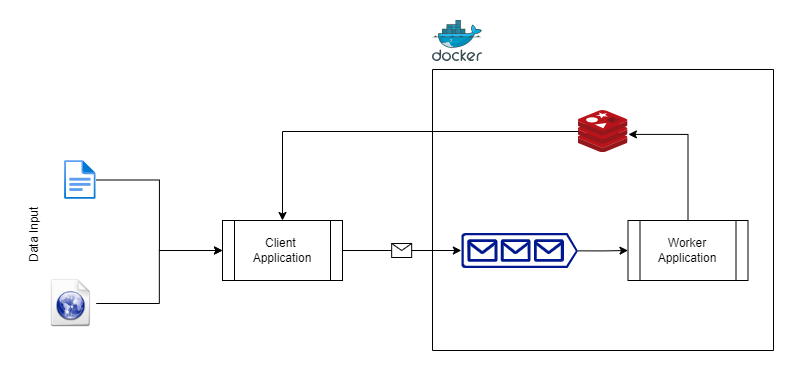

The diagram above was exported from draw.io. Its source (the exported page's mxGraphModel, read from the mxfile embedded in the PNG):
<mxGraphModel dx="1018" dy="515" grid="1" gridSize="10" guides="1" tooltips="1" connect="1" arrows="1" fold="1" page="1" pageScale="1" pageWidth="827" pageHeight="1169" math="0" shadow="0">
  <root>
    <mxCell id="0" />
    <mxCell id="1" parent="0" />
    <mxCell id="R1lVqVJFtYor4k5VkarK-10" style="edgeStyle=orthogonalEdgeStyle;rounded=0;orthogonalLoop=1;jettySize=auto;html=1;entryX=0;entryY=0.5;entryDx=0;entryDy=0;" edge="1" parent="1" source="R1lVqVJFtYor4k5VkarK-4" target="R1lVqVJFtYor4k5VkarK-6">
      <mxGeometry relative="1" as="geometry" />
    </mxCell>
    <mxCell id="R1lVqVJFtYor4k5VkarK-4" value="" style="shape=image;html=1;verticalAlign=top;verticalLabelPosition=bottom;labelBackgroundColor=#ffffff;imageAspect=0;aspect=fixed;image=https://cdn1.iconfinder.com/data/icons/KDE_Crystal_Diamond_2.5_Classical_Mod/128x128/mimetypes/html.png" vertex="1" parent="1">
      <mxGeometry x="45.709999999999994" y="339" width="48" height="48" as="geometry" />
    </mxCell>
    <mxCell id="R1lVqVJFtYor4k5VkarK-8" style="edgeStyle=orthogonalEdgeStyle;rounded=0;orthogonalLoop=1;jettySize=auto;html=1;entryX=0;entryY=0.5;entryDx=0;entryDy=0;" edge="1" parent="1" source="R1lVqVJFtYor4k5VkarK-5" target="R1lVqVJFtYor4k5VkarK-6">
      <mxGeometry relative="1" as="geometry" />
    </mxCell>
    <mxCell id="R1lVqVJFtYor4k5VkarK-5" value="" style="image;aspect=fixed;html=1;points=[];align=center;fontSize=12;image=img/lib/azure2/general/File.svg;" vertex="1" parent="1">
      <mxGeometry x="62.06" y="220" width="31.65" height="39" as="geometry" />
    </mxCell>
    <mxCell id="R1lVqVJFtYor4k5VkarK-6" value="Client&amp;nbsp;&lt;br&gt;Application" style="shape=process;whiteSpace=wrap;html=1;backgroundOutline=1;" vertex="1" parent="1">
      <mxGeometry x="220" y="280" width="120" height="60" as="geometry" />
    </mxCell>
    <mxCell id="R1lVqVJFtYor4k5VkarK-11" value="Data Input" style="text;html=1;strokeColor=none;fillColor=none;align=center;verticalAlign=middle;whiteSpace=wrap;rounded=0;rotation=-90;" vertex="1" parent="1">
      <mxGeometry x="2.059999999999981" y="279" width="60" height="30" as="geometry" />
    </mxCell>
    <mxCell id="R1lVqVJFtYor4k5VkarK-16" value="" style="endArrow=classic;html=1;rounded=0;entryX=0;entryY=0.5;entryDx=0;entryDy=0;entryPerimeter=0;" edge="1" parent="1" source="R1lVqVJFtYor4k5VkarK-6" target="R1lVqVJFtYor4k5VkarK-15">
      <mxGeometry relative="1" as="geometry">
        <mxPoint x="340" y="309" as="sourcePoint" />
        <mxPoint x="410" y="309" as="targetPoint" />
      </mxGeometry>
    </mxCell>
    <mxCell id="R1lVqVJFtYor4k5VkarK-17" value="" style="shape=message;html=1;outlineConnect=0;" vertex="1" parent="R1lVqVJFtYor4k5VkarK-16">
      <mxGeometry width="20" height="14" relative="1" as="geometry">
        <mxPoint x="-10" y="-7" as="offset" />
      </mxGeometry>
    </mxCell>
    <mxCell id="R1lVqVJFtYor4k5VkarK-20" style="edgeStyle=orthogonalEdgeStyle;rounded=0;orthogonalLoop=1;jettySize=auto;html=1;entryX=0.5;entryY=0;entryDx=0;entryDy=0;" edge="1" parent="1" source="R1lVqVJFtYor4k5VkarK-1" target="R1lVqVJFtYor4k5VkarK-6">
      <mxGeometry relative="1" as="geometry" />
    </mxCell>
    <mxCell id="R1lVqVJFtYor4k5VkarK-21" value="" style="group" vertex="1" connectable="0" parent="1">
      <mxGeometry x="430" y="80" width="341" height="330" as="geometry" />
    </mxCell>
    <mxCell id="R1lVqVJFtYor4k5VkarK-2" value="" style="image;sketch=0;aspect=fixed;html=1;points=[];align=center;fontSize=12;image=img/lib/mscae/Docker.svg;" vertex="1" parent="R1lVqVJFtYor4k5VkarK-21">
      <mxGeometry width="50" height="41" as="geometry" />
    </mxCell>
    <mxCell id="R1lVqVJFtYor4k5VkarK-12" value="" style="swimlane;startSize=0;" vertex="1" parent="R1lVqVJFtYor4k5VkarK-21">
      <mxGeometry y="49" width="341" height="281" as="geometry">
        <mxRectangle y="49" width="50" height="40" as="alternateBounds" />
      </mxGeometry>
    </mxCell>
    <mxCell id="R1lVqVJFtYor4k5VkarK-1" value="" style="image;sketch=0;aspect=fixed;html=1;points=[];align=center;fontSize=12;image=img/lib/mscae/Cache_Redis_Product.svg;" vertex="1" parent="R1lVqVJFtYor4k5VkarK-12">
      <mxGeometry x="145.5" y="41" width="50" height="42" as="geometry" />
    </mxCell>
    <mxCell id="R1lVqVJFtYor4k5VkarK-13" value="Worker Application" style="shape=process;whiteSpace=wrap;html=1;backgroundOutline=1;" vertex="1" parent="R1lVqVJFtYor4k5VkarK-12">
      <mxGeometry x="195.5" y="151" width="120" height="60" as="geometry" />
    </mxCell>
    <mxCell id="R1lVqVJFtYor4k5VkarK-18" style="edgeStyle=orthogonalEdgeStyle;rounded=0;orthogonalLoop=1;jettySize=auto;html=1;exitX=1;exitY=0.51;exitDx=0;exitDy=0;exitPerimeter=0;entryX=0;entryY=0.5;entryDx=0;entryDy=0;" edge="1" parent="R1lVqVJFtYor4k5VkarK-12" source="R1lVqVJFtYor4k5VkarK-15" target="R1lVqVJFtYor4k5VkarK-13">
      <mxGeometry relative="1" as="geometry" />
    </mxCell>
    <mxCell id="R1lVqVJFtYor4k5VkarK-15" value="" style="sketch=0;aspect=fixed;pointerEvents=1;shadow=0;dashed=0;html=1;strokeColor=none;labelPosition=center;verticalLabelPosition=bottom;verticalAlign=top;align=center;fillColor=#00188D;shape=mxgraph.azure.queue_generic" vertex="1" parent="R1lVqVJFtYor4k5VkarK-12">
      <mxGeometry x="28.83000000000004" y="163.5" width="116.67" height="35" as="geometry" />
    </mxCell>
    <mxCell id="R1lVqVJFtYor4k5VkarK-19" style="edgeStyle=orthogonalEdgeStyle;rounded=0;orthogonalLoop=1;jettySize=auto;html=1;exitX=0.5;exitY=0;exitDx=0;exitDy=0;entryX=1.008;entryY=0.569;entryDx=0;entryDy=0;entryPerimeter=0;" edge="1" parent="R1lVqVJFtYor4k5VkarK-12" source="R1lVqVJFtYor4k5VkarK-13" target="R1lVqVJFtYor4k5VkarK-1">
      <mxGeometry relative="1" as="geometry" />
    </mxCell>
  </root>
</mxGraphModel>